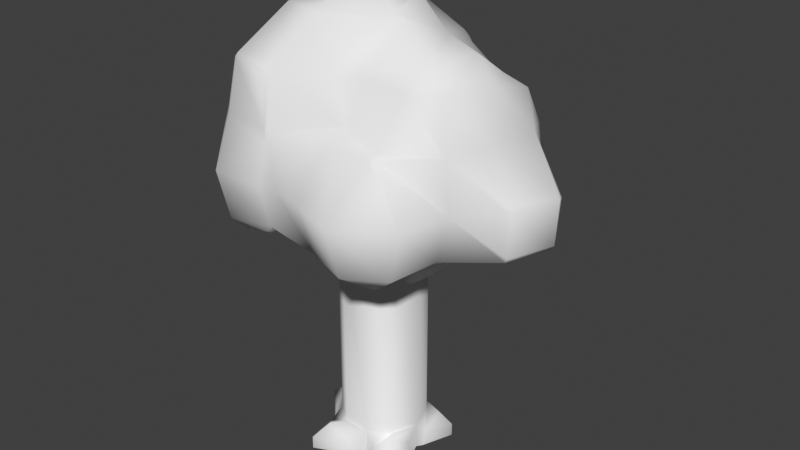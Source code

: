 # Source: tree1.blend  (saved by Blender 4.5.91; exported with 4.5.12 LTS)
import bpy
from mathutils import Matrix  # noqa: F401  (used for matrix-valued properties, if any)

bpy.ops.wm.read_factory_settings(use_empty=True)
scene = bpy.context.scene
scene.name = 'Scene'

# ---- world
world_world = bpy.data.worlds.new('World'); scene.world = world_world
world_world.use_nodes = True; world_world.node_tree.nodes.clear()
_N = world_world.node_tree.nodes; _L = world_world.node_tree.links
n0 = _N.new('ShaderNodeOutputWorld'); n0.name = 'World Output'; n0.location = (300, 300)
n1 = _N.new('ShaderNodeBackground'); n1.name = 'Background'; n1.location = (10, 300)
n1.inputs[0].default_value = (0.05088, 0.05088, 0.05088, 1.0)
_L.new(n1.outputs[0], n0.inputs[0])
n0.is_active_output = True
world_world.color = (0.05088, 0.05088, 0.05088)
world_world.use_sun_shadow = False
world_world.sun_shadow_jitter_overblur = 0.0

# ---- meshes
me_tree1 = bpy.data.meshes.new('tree1')
me_tree1.from_pydata([(0.4534, 1.203, -0.00184), (0.4481, 1.206, 7.352), (1.023, 0.7583, 7.353), (1.23, 0.05536, -0.0008365), (1.225, 0.05816, 7.353), (0.9762, -0.6269, 7.354), (0.3781, -1.038, -0.001043), (0.3727, -1.035, 7.353), (-0.3556, -1.011, 7.353), (-0.925, -0.5656, -0.002175), (-0.9303, -0.5628, 7.352), (-1.132, 0.1374, 7.352), (-0.8784, 0.8196, -0.002667), (-0.8838, 0.8224, 7.352), (-0.2802, 1.231, 7.352), (0.7656, 0.5122, 5.237), (3.02, -0.2386, 7.209), (0.8969, 0.383, 5.07), (3.151, -0.3678, 7.043), (0.9258, 0.159, 4.968), (3.18, -0.5919, 6.94), (0.8412, -0.07434, 4.968), (3.096, -0.8252, 6.94), (0.6755, -0.2278, 5.071), (2.93, -0.9787, 7.043), (0.4919, -0.2428, 5.237), (2.746, -0.9937, 7.209), (0.3606, -0.1136, 5.403), (2.615, -0.8645, 7.376), (0.3317, 0.1104, 5.506), (2.586, -0.6404, 7.479), (0.4162, 0.3438, 5.506), (2.671, -0.4071, 7.479), (0.582, 0.4972, 5.403), (2.836, -0.2536, 7.376), (-0.9168, -1.806, 0.3664), (-0.9165, -1.806, -0.001697), (1.67, 1.095, 0.3672), (1.671, 1.095, -0.0009098), (0.4529, 1.204, 0.7313), (1.028, 0.7558, 0.7319), (1.229, 0.05564, 0.7324), (0.9811, -0.6294, 0.7324), (0.3775, -1.038, 0.7321), (-0.3507, -1.013, 0.7316), (-0.9255, -0.5653, 0.731), (-1.127, 0.1349, 0.7306), (-0.8789, 0.8199, 0.7305), (-0.2754, 1.228, 0.7308), (1.457, -1.274, -0.0001653), (1.457, -1.273, 0.3679), (-0.6955, 1.909, -0.002948), (-0.6958, 1.909, 0.3651), (-1.926, 0.1659, -0.003184), (-1.926, 0.166, 0.3649), (0.9366, 1.278, 0.3666), (0.8798, 1.428, -0.001614), (1.34, 0.2154, -0.0008166), (1.283, 0.3656, 0.3672), (1.349, 0.9257, 0.7321), (0.6734, -1.155, 0.3673), (0.5934, -1.258, -0.0008024), (1.219, -0.9514, 0.7327), (1.283, -0.3727, 0.3674), (1.363, -0.2698, -0.0006154), (0.1974, 1.447, 0.4713), (-0.4857, 1.569, 0.7305), (0.2835, 1.472, -0.002066), (-0.9992, 1.103, 0.4706), (-1.085, 1.078, -0.002916), (0.1019, -1.333, -0.001133), (-0.01973, -1.289, 0.3668), (-1.149, -0.8794, -0.002219), (-1.027, -0.9232, 0.366), (-0.6339, -1.409, 0.7315), (-1.32, -0.3991, 0.3655), (-1.322, -0.4721, -0.0025), (-1.527, 0.1505, 0.7303), (-1.283, 0.6848, 0.3652), (-1.28, 0.7575, -0.002938), (3.546, 1.955, 6.959), (4.559, 0.9849, 6.96), (4.631, 0.9587, 7.084), (4.669, 1.065, 8.32), (3.589, 2.077, 8.319), (4.704, 0.9326, 8.32), (4.168, -0.3199, 7.081), (4.242, -0.3465, 8.32), (4.126, -0.4319, 8.32), (4.167, -0.3193, 8.452), (2.229, 2.315, 8.318), (3.483, 1.788, 9.679), (2.217, 2.285, 9.678), (3.35, 1.424, 10.6), (3.659, 1.312, 9.679), (3.529, -0.08782, 9.68), (3.427, -0.05069, 11.04), (3.125, 0.8045, 11.04), (2.072, 1.887, 10.68), (1.893, 1.395, 11.04), (3.134, -1.392, 9.68), (2.963, -1.329, 11.04), (2.422, -1.133, 11.61), (2.886, 0.1454, 11.61), (2.227, -1.674, 11.04), (1.143, -0.6695, 12.27), (1.607, 0.6089, 11.76), (4.63, 0.9593, 8.45), (4.097, -0.2943, 6.96), (3.257, -1.436, 8.32), (2.867, -1.295, 6.96), (3.353, 1.422, 6.441), (2.89, 0.1434, 6.434), (2.074, 1.886, 6.878), (1.792, 1.106, 6.958), (1.995, 0.4677, 6.958), (1.147, -0.6716, 6.723), (2.426, -1.135, 6.662), (1.233, -0.4356, 6.958), (1.61, 0.6073, 7.435), (-0.1316, -0.2078, 7.354), (0.8474, -0.5628, 6.958), (0.7481, 0.9198, 6.957), (0.1954, 0.6931, 6.957), (-0.3081, -0.6958, 6.957), (-0.4318, -0.09904, 6.957), (0.6842, -1.95, 6.417), (1.963, -2.414, 6.388), (0.3756, -2.8, 6.959), (1.644, -3.292, 6.96), (2.675, -2.672, 6.96), (-0.5946, -1.487, 6.65), (-0.981, -2.552, 6.957), (-1.058, -2.765, 7.192), (-0.7515, -2.876, 8.318), (0.2434, -3.162, 8.319), (-1.06, -2.764, 9.381), (-1.049, -2.734, 9.677), (0.5796, -2.231, 9.678), (-1.144, -2.997, 8.317), (-2.498, -2.747, 6.956), (-2.603, -3.033, 8.316), (-1.244, -2.698, 6.957), (-3.616, -1.838, 7.595), (-3.627, -1.867, 8.315), (-3.275, -1.962, 6.956), (-3.616, -1.838, 8.386), (-3.072, -2.035, 9.676), (-2.454, -2.619, 9.676), (-2.501, -2.242, 11.04), (-2.362, -2.36, 11.04), (-2.34, -2.3, 11.18), (-2.337, -2.302, 6.495), (-3.639, -1.83, 8.315), (-3.39, -1.217, 6.955), (-3.371, -0.4801, 6.955), (-3.639, -0.3828, 8.315), (-3.252, -0.523, 9.675), (-3.311, -0.9928, 9.675), (-3.155, -0.5581, 10.97), (-3.152, -0.5597, 6.696), (0.3325, 1.07, 6.576), (0.7964, 2.349, 6.025), (3.0, -2.79, 8.32), (2.085, -2.458, 9.68), (1.96, -2.413, 9.776), (1.91, -2.552, 9.68), (0.6816, -1.949, 9.958), (0.8549, -1.468, 11.04), (1.517, -3.638, 8.32), (-0.9458, 1.534, 6.13), (-0.4823, 2.812, 6.225), (1.259, 3.628, 6.685), (0.1404, 4.033, 6.956), (-0.05725, 3.987, 6.956), (1.321, 3.799, 6.957), (-0.01954, 4.091, 7.179), (1.353, 3.889, 8.317), (-0.01789, 4.099, 8.316), (-0.02038, 4.092, 8.329), (1.258, 3.628, 8.811), (1.653, 3.485, 6.957), (1.812, 3.428, 8.317), (-0.02906, 4.095, 8.316), (1.044, -0.6333, 12.4), (0.4881, 1.015, 12.4), (0.7926, 2.351, 11.26), (1.124, 2.231, 11.04), (0.3367, 1.096, 12.4), (-1.873, -1.023, 6.184), (-2.227, 1.999, 9.553), (-2.051, 1.935, 9.675), (-2.249, 1.937, 9.675), (-1.843, 3.054, 8.315), (-1.536, 3.195, 8.315), (-0.5416, 2.834, 9.676), (-1.917, 2.846, 6.955), (-1.351, 3.128, 6.955), (-3.223, 2.36, 8.314), (-3.045, 2.295, 6.954), (-2.224, 1.997, 6.245), (-1.409, 0.2552, 6.194), (-2.688, 0.7187, 6.225), (-3.518, 1.02, 6.954), (-3.694, 1.084, 8.314), (2.13, 2.04, 6.958), (0.8584, 2.532, 11.04), (-0.1934, 2.708, 11.04), (-0.4852, 2.814, 10.21), (-0.4576, 2.889, 9.676), (0.9873, 2.884, 9.677), (-0.6216, 2.44, 11.04), (-0.9495, 1.536, 11.26), (-1.2, 1.626, 11.04), (0.3282, 1.073, 12.43), (0.2023, 1.118, 12.4), (-0.1358, -0.2057, 13.13), (-0.5678, -1.399, 12.4), (-1.003, -2.602, 11.04), (0.1873, -1.77, 11.04), (-0.5987, -1.485, 12.3), (-1.389, 0.2485, 12.4), (-1.414, 0.2576, 12.36), (-1.103, -2.749, 9.677), (-1.382, -2.648, 11.04), (-3.137, -0.5645, 11.04), (-1.877, -1.021, 12.22), (-3.146, -0.533, 11.04), (-2.333, 1.708, 11.03), (-2.692, 0.7208, 11.65), (-3.233, 0.9168, 11.03), (-3.235, 0.9173, 9.674)], [], [(39, 1, 2, 40), (40, 2, 4, 41), (41, 4, 5, 42), (42, 5, 7, 43), (43, 7, 8, 44), (44, 8, 10, 45), (45, 10, 11, 46), (46, 11, 13, 47), (47, 13, 14, 48), (48, 14, 1, 39), (15, 16, 18, 17), (17, 18, 20, 19), (19, 20, 22, 21), (21, 22, 24, 23), (23, 24, 26, 25), (25, 26, 28, 27), (27, 28, 30, 29), (29, 30, 32, 31), (31, 32, 34, 33), (33, 34, 16, 15), (65, 67, 51, 52), (63, 62, 50), (75, 77, 54), (76, 75, 54, 53), (58, 57, 38, 37), (66, 65, 52), (60, 61, 49, 50), (56, 55, 37, 38), (70, 71, 35, 36), (74, 73, 35), (59, 58, 37), (71, 74, 35), (55, 59, 37), (73, 72, 36, 35), (64, 63, 50, 49), (68, 66, 52), (69, 68, 52, 51), (62, 60, 50), (77, 78, 54), (78, 79, 53, 54), (39, 40, 59, 55), (40, 41, 58, 59), (0, 39, 55, 56), (41, 3, 57, 58), (42, 43, 60, 62), (3, 41, 63, 64), (43, 6, 61, 60), (41, 42, 62, 63), (12, 47, 68, 69), (47, 48, 66, 68), (48, 39, 65, 66), (39, 0, 67, 65), (45, 9, 72, 73), (43, 44, 74, 71), (44, 45, 73, 74), (6, 43, 71, 70), (47, 12, 79, 78), (46, 47, 78, 77), (9, 45, 75, 76), (45, 46, 77, 75), (83, 82, 81, 80), (84, 83, 80), (83, 85, 82), (82, 85, 87, 86), (87, 88, 86), (88, 87, 89), (92, 91, 84, 90), (96, 95, 94, 93), (97, 96, 93), (99, 97, 93, 98), (95, 96, 101, 100), (101, 96, 103, 102), (104, 101, 102), (102, 103, 106, 105), (85, 83, 107), (107, 94, 95, 89), (87, 85, 107, 89), (108, 81, 82, 86), (100, 109, 88, 89), (95, 100, 89), (109, 110, 108, 86), (88, 109, 86), (94, 91, 93), (94, 107, 83, 84), (91, 94, 84), (80, 81, 111), (111, 81, 108, 112), (112, 115, 114, 113), (111, 112, 113), (115, 112, 117, 116), (118, 115, 116), (115, 118, 119), (119, 118, 121, 120), (123, 122, 119, 120), (121, 124, 120), (125, 123, 120), (116, 117, 127, 126), (127, 129, 128, 126), (130, 129, 127), (126, 128, 132, 131), (128, 135, 134, 133), (132, 128, 133), (135, 138, 137, 136), (134, 135, 136), (134, 139, 133), (133, 139, 141, 140), (142, 133, 140), (140, 141, 144, 143), (145, 140, 143), (141, 148, 147, 146), (144, 141, 146), (150, 149, 147, 148), (149, 150, 151), (140, 145, 152), (144, 153, 143), (156, 155, 154, 143), (153, 156, 143), (157, 156, 153, 146), (158, 157, 146), (157, 158, 159), (154, 155, 160), (113, 114, 122, 161), (162, 113, 161), (114, 115, 119), (109, 100, 164, 163), (110, 109, 163, 130), (96, 97, 103), (112, 108, 110, 117), (100, 101, 104, 165), (164, 100, 165), (166, 164, 165), (138, 166, 165, 167), (165, 104, 168, 167), (117, 110, 130, 127), (163, 164, 166, 169), (130, 163, 169, 129), (169, 166, 138, 135), (129, 169, 135, 128), (171, 162, 161, 170), (173, 172, 162, 171), (174, 173, 171), (173, 175, 172), (177, 175, 173, 176), (178, 177, 176), (180, 177, 178, 179), (177, 182, 181, 175), (183, 178, 176), (106, 185, 184, 105), (106, 99, 187, 186), (188, 185, 106, 186), (131, 132, 142, 152), (189, 131, 152), (192, 191, 190), (195, 194, 193, 190), (191, 195, 190), (193, 194, 197, 196), (199, 198, 193, 196), (199, 196, 200), (193, 198, 190), (197, 171, 170, 200), (196, 197, 200), (152, 145, 154, 160), (189, 152, 160), (202, 201, 189, 160), (204, 198, 199, 203), (156, 204, 203, 155), (187, 99, 98), (90, 84, 80, 205), (168, 104, 102, 105), (187, 206, 186), (206, 207, 186), (206, 210, 209, 208), (207, 206, 208), (187, 98, 92, 210), (206, 187, 210), (211, 207, 208), (197, 194, 183, 176), (174, 197, 176), (211, 213, 212), (181, 182, 90, 205), (93, 91, 92, 98), (205, 80, 111, 113), (122, 114, 119), (92, 90, 182, 180), (210, 92, 180), (182, 177, 180), (175, 181, 172), (181, 205, 113, 162), (172, 181, 162), (121, 118, 116), (122, 123, 161), (209, 210, 180, 179), (178, 183, 179), (173, 174, 176), (209, 195, 208), (194, 195, 209, 179), (183, 194, 179), (197, 174, 171), (200, 170, 201, 202), (185, 188, 214), (188, 215, 214), (217, 184, 216), (167, 219, 218, 137), (138, 167, 137), (218, 219, 220), (191, 213, 211, 208), (195, 191, 208), (214, 215, 221, 216), (221, 215, 212, 222), (221, 217, 216), (184, 185, 214, 216), (105, 184, 217, 220), (219, 168, 105, 220), (218, 224, 223, 137), (150, 224, 151), (226, 225, 149, 151), (147, 149, 225, 159), (158, 147, 159), (225, 227, 159), (218, 220, 226, 151), (224, 218, 151), (228, 213, 191, 192), (212, 213, 228, 229), (222, 212, 229), (225, 226, 222, 229), (227, 225, 229), (228, 230, 229), (230, 227, 229), (103, 97, 99, 106), (124, 125, 120), (168, 219, 167), (121, 116, 126, 131), (124, 121, 131), (137, 223, 136), (139, 134, 136), (142, 132, 133), (186, 207, 211, 212), (215, 188, 186, 212), (161, 123, 125, 201), (170, 161, 201), (217, 221, 222, 226), (220, 217, 226), (125, 124, 131, 189), (201, 125, 189), (223, 224, 150, 148), (136, 223, 148, 141), (139, 136, 141), (142, 140, 152), (231, 230, 228, 192), (204, 231, 192, 190), (198, 204, 190), (203, 199, 200, 202), (230, 231, 157, 159), (227, 230, 159), (157, 231, 204, 156), (155, 203, 202, 160), (147, 158, 146), (153, 144, 146), (154, 145, 143)])
me_tree1.polygons.foreach_set('use_smooth', [True] * 259)
_uv = me_tree1.uv_layers.new(name='UVMap')
_uv.uv.foreach_set('vector', [0.08075, 0.3417, 0.5553, 0.3542, 0.5546, 0.3982, 0.0695, 0.3947, 0.0695, 0.3947, 0.5546, 0.3982, 0.5543, 0.4506, 0.07844, 0.4481, 0.07844, 0.4481, 0.5543, 0.4506, 0.5545, 0.4948, 0.06802, 0.5024, 0.06802, 0.5024, 0.5545, 0.4948, 0.5553, 0.5473, 0.07823, 0.5547, 0.08798, 0.7821, 0.5637, 0.789, 0.5634, 0.8339, 0.07772, 0.8361, 0.07772, 0.8361, 0.5634, 0.8339, 0.5637, 0.8864, 0.08681, 0.8887, 0.48, 0.7749, 0.006007, 0.7644, 0.006617, 0.7194, 0.4895, 0.7218, 0.4895, 0.7218, 0.006617, 0.7194, 0.006812, 0.6672, 0.4819, 0.6689, 0.4819, 0.6689, 0.006812, 0.6672, 0.006637, 0.6211, 0.4897, 0.6162, 0.4897, 0.6162, 0.006637, 0.6211, 0.006001, 0.5687, 0.4819, 0.5629, 0.005921, 0.3292, 0.005921, 0.005926, 0.07058, 0.005926, 0.07058, 0.3292, 0.07058, 0.3292, 0.07058, 0.005926, 0.1352, 0.005926, 0.1352, 0.3292, 0.1352, 0.3292, 0.1352, 0.005926, 0.1999, 0.005926, 0.1999, 0.3292, 0.1999, 0.3292, 0.1999, 0.005926, 0.2646, 0.005926, 0.2646, 0.3292, 0.2646, 0.3292, 0.2646, 0.005926, 0.3292, 0.005926, 0.3292, 0.3292, 0.3292, 0.3292, 0.3292, 0.005926, 0.3939, 0.005926, 0.3939, 0.3292, 0.3939, 0.3292, 0.3939, 0.005926, 0.4585, 0.005926, 0.4585, 0.3292, 0.4585, 0.3292, 0.4585, 0.005926, 0.5232, 0.005926, 0.5232, 0.3292, 0.5232, 0.3292, 0.5232, 0.005926, 0.5878, 0.005926, 0.5878, 0.3292, 0.5878, 0.3292, 0.5878, 0.005926, 0.6525, 0.005926, 0.6525, 0.3292, 0.9436, 0.2195, 0.9774, 0.2144, 0.978, 0.2902, 0.9519, 0.2905, 0.04633, 0.4665, 0.04169, 0.5101, 0.00814, 0.5156, 0.5147, 0.7652, 0.5173, 0.7222, 0.5512, 0.7226, 0.6713, 0.9511, 0.645, 0.9476, 0.645, 0.889, 0.671, 0.889, 0.3464, 0.9281, 0.3557, 0.9549, 0.2892, 0.9568, 0.288, 0.9308, 0.5161, 0.6241, 0.5073, 0.5759, 0.5512, 0.6295, 0.03265, 0.9259, 0.02794, 0.8987, 0.08904, 0.9006, 0.08871, 0.9266, 0.2287, 0.9611, 0.2346, 0.9333, 0.288, 0.9308, 0.2892, 0.9568, 0.8395, 0.2204, 0.8663, 0.2269, 0.8653, 0.3002, 0.8393, 0.2998, 0.04567, 0.8452, 0.05469, 0.8875, 0.008585, 0.8512, 0.04433, 0.3941, 0.05081, 0.4357, 0.01198, 0.3949, 0.05329, 0.8004, 0.04567, 0.8452, 0.008585, 0.8512, 0.04394, 0.354, 0.04433, 0.3941, 0.01198, 0.3949, 0.8644, 0.3631, 0.8371, 0.3674, 0.8393, 0.2998, 0.8653, 0.3002, 0.1604, 0.9006, 0.1536, 0.9274, 0.08871, 0.9266, 0.08904, 0.9006, 0.5073, 0.67, 0.5161, 0.6241, 0.5512, 0.6295, 0.9787, 0.3552, 0.9448, 0.3516, 0.9519, 0.2905, 0.978, 0.2902, 0.04169, 0.5101, 0.04897, 0.5508, 0.00814, 0.5156, 0.5173, 0.7222, 0.5161, 0.6794, 0.5512, 0.7226, 0.645, 0.8305, 0.6713, 0.827, 0.671, 0.889, 0.645, 0.889, 0.08075, 0.3417, 0.0695, 0.3947, 0.04433, 0.3941, 0.04394, 0.354, 0.0695, 0.3947, 0.07844, 0.4481, 0.05081, 0.4357, 0.04433, 0.3941, 0.1957, 0.9524, 0.2054, 0.9014, 0.2346, 0.9333, 0.2287, 0.9611, 0.368, 0.9016, 0.3694, 0.9535, 0.3557, 0.9549, 0.3464, 0.9281, 0.06802, 0.5024, 0.07823, 0.5547, 0.04897, 0.5508, 0.04169, 0.5101, 0.1852, 0.9026, 0.1831, 0.9544, 0.1536, 0.9274, 0.1604, 0.9006, 0.01407, 0.9547, 0.006653, 0.9034, 0.02794, 0.8987, 0.03265, 0.9259, 0.07844, 0.4481, 0.06802, 0.5024, 0.04169, 0.5101, 0.04633, 0.4665, 0.9746, 0.3782, 0.9233, 0.3702, 0.9448, 0.3516, 0.9787, 0.3552, 0.4819, 0.6689, 0.4897, 0.6162, 0.5161, 0.6241, 0.5073, 0.67, 0.4897, 0.6162, 0.4819, 0.5629, 0.5073, 0.5759, 0.5161, 0.6241, 0.9234, 0.1959, 0.9752, 0.192, 0.9774, 0.2144, 0.9436, 0.2195, 0.8947, 0.3842, 0.8437, 0.3938, 0.8371, 0.3674, 0.8644, 0.3631, 0.08798, 0.7821, 0.07772, 0.8361, 0.04567, 0.8452, 0.05329, 0.8004, 0.07772, 0.8361, 0.08681, 0.8887, 0.05469, 0.8875, 0.04567, 0.8452, 0.8427, 0.192, 0.8944, 0.1956, 0.8663, 0.2269, 0.8395, 0.2204, 0.6168, 0.8025, 0.6685, 0.7984, 0.6713, 0.827, 0.645, 0.8305, 0.4895, 0.7218, 0.4819, 0.6689, 0.5161, 0.6794, 0.5173, 0.7222, 0.6685, 0.9799, 0.6168, 0.9758, 0.645, 0.9476, 0.6713, 0.9511, 0.48, 0.7749, 0.4895, 0.7218, 0.5173, 0.7222, 0.5147, 0.7652, 0.9278, 0.8215, 0.9641, 0.8077, 0.9674, 0.8086, 0.9695, 0.8572, 0.9297, 0.8725, 0.9278, 0.8215, 0.9695, 0.8572, 0.9278, 0.8215, 0.9262, 0.8166, 0.9641, 0.8077, 0.9641, 0.8077, 0.9262, 0.8166, 0.8997, 0.7839, 0.9377, 0.7749, 0.8329, 0.4161, 0.8295, 0.4203, 0.8071, 0.3995, 0.7089, 0.01058, 0.7089, 0.006332, 0.7142, 0.006687, 0.8435, 0.4613, 0.8724, 0.4216, 0.9036, 0.431, 0.8792, 0.4761, 0.809, 0.8318, 0.852, 0.8167, 0.8761, 0.859, 0.8451, 0.8762, 0.8186, 0.8643, 0.809, 0.8318, 0.8451, 0.8762, 0.8117, 0.9045, 0.8186, 0.8643, 0.8451, 0.8762, 0.833, 0.9139, 0.852, 0.8167, 0.809, 0.8318, 0.7824, 0.7991, 0.826, 0.782, 0.7824, 0.7991, 0.809, 0.8318, 0.7871, 0.8526, 0.7605, 0.8199, 0.5977, 0.6291, 0.5727, 0.6203, 0.5932, 0.5997, 0.7605, 0.8199, 0.7871, 0.8526, 0.7729, 0.8909, 0.7307, 0.8627, 0.9262, 0.8166, 0.9278, 0.8215, 0.9216, 0.8199, 0.9216, 0.8199, 0.8761, 0.859, 0.852, 0.8167, 0.895, 0.7872, 0.8997, 0.7839, 0.9262, 0.8166, 0.9216, 0.8199, 0.895, 0.7872, 0.8024, 0.3979, 0.8117, 0.3504, 0.8165, 0.3521, 0.8071, 0.3995, 0.8275, 0.4821, 0.806, 0.4638, 0.8295, 0.4203, 0.8329, 0.4179, 0.852, 0.8167, 0.826, 0.782, 0.895, 0.7872, 0.806, 0.4638, 0.7673, 0.4457, 0.8024, 0.3979, 0.8071, 0.3995, 0.8295, 0.4203, 0.806, 0.4638, 0.8071, 0.3995, 0.8761, 0.859, 0.8814, 0.8773, 0.8451, 0.8762, 0.8761, 0.859, 0.9216, 0.8199, 0.9278, 0.8215, 0.9297, 0.8725, 0.8814, 0.8773, 0.8761, 0.859, 0.9297, 0.8725, 0.9419, 0.449, 0.9777, 0.4221, 0.9647, 0.466, 0.7615, 0.344, 0.8117, 0.3504, 0.8024, 0.3979, 0.752, 0.3913, 0.9186, 0.282, 0.8962, 0.2582, 0.9026, 0.2345, 0.9186, 0.2104, 0.9647, 0.466, 0.9868, 0.4929, 0.9248, 0.5014, 0.5506, 0.9818, 0.5114, 0.9719, 0.5186, 0.9439, 0.5681, 0.9392, 0.9591, 0.006524, 0.9909, 0.0142, 0.9512, 0.0142, 0.5506, 0.9818, 0.5694, 0.952, 0.5699, 0.9928, 0.5699, 0.9928, 0.5694, 0.952, 0.5818, 0.9441, 0.623, 0.9501, 0.6732, 0.4135, 0.6899, 0.3993, 0.7279, 0.4053, 0.674, 0.4522, 0.5818, 0.9441, 0.6211, 0.9262, 0.623, 0.9501, 0.6565, 0.447, 0.6732, 0.4135, 0.674, 0.4522, 0.5681, 0.9392, 0.5186, 0.9439, 0.5209, 0.9022, 0.5701, 0.8967, 0.7324, 0.4856, 0.7367, 0.5259, 0.6939, 0.5254, 0.69, 0.4866, 0.767, 0.493, 0.7367, 0.5259, 0.7324, 0.4856, 0.69, 0.4866, 0.6939, 0.5254, 0.6494, 0.5339, 0.6514, 0.4902, 0.6629, 0.7848, 0.6643, 0.7495, 0.7028, 0.7463, 0.7158, 0.7804, 0.6494, 0.5339, 0.6939, 0.5254, 0.6523, 0.545, 0.6643, 0.7495, 0.6563, 0.6872, 0.7133, 0.7014, 0.7138, 0.7114, 0.7028, 0.7463, 0.6643, 0.7495, 0.7138, 0.7114, 0.6649, 0.0208, 0.6657, 0.00593, 0.6964, 0.005924, 0.7158, 0.7804, 0.7165, 0.7497, 0.7701, 0.7541, 0.7693, 0.791, 0.6416, 0.5419, 0.6523, 0.545, 0.6016, 0.5589, 0.841, 0.5072, 0.891, 0.4986, 0.9005, 0.5458, 0.8749, 0.546, 0.8485, 0.5394, 0.841, 0.5072, 0.8749, 0.546, 0.7701, 0.7541, 0.7659, 0.7026, 0.7922, 0.6925, 0.8147, 0.7306, 0.815, 0.7335, 0.7701, 0.7541, 0.8147, 0.7306, 0.7627, 0.6544, 0.7686, 0.6524, 0.7922, 0.6925, 0.7659, 0.7026, 0.7686, 0.6524, 0.7627, 0.6544, 0.7622, 0.6487, 0.841, 0.5072, 0.8485, 0.5394, 0.8217, 0.5226, 0.9005, 0.5458, 0.9006, 0.5473, 0.8749, 0.546, 0.8972, 0.6011, 0.8461, 0.5948, 0.8481, 0.5675, 0.8749, 0.546, 0.9006, 0.5473, 0.8972, 0.6011, 0.8749, 0.546, 0.9409, 0.596, 0.8972, 0.6011, 0.9006, 0.5473, 0.9028, 0.547, 0.9428, 0.5788, 0.9409, 0.596, 0.9028, 0.547, 0.9409, 0.596, 0.9428, 0.5788, 0.9857, 0.5959, 0.8481, 0.5675, 0.8461, 0.5948, 0.8345, 0.5907, 0.7268, 0.3504, 0.7226, 0.3804, 0.6899, 0.3993, 0.6688, 0.3943, 0.6678, 0.3395, 0.7268, 0.3504, 0.6688, 0.3943, 0.9026, 0.2345, 0.8962, 0.2582, 0.8782, 0.245, 0.8661, 0.01077, 0.8517, 0.05447, 0.8202, 0.069, 0.8202, 0.006499, 0.7673, 0.4457, 0.806, 0.4638, 0.8036, 0.5111, 0.767, 0.493, 0.809, 0.8318, 0.8186, 0.8643, 0.7871, 0.8526, 0.752, 0.3913, 0.8024, 0.3979, 0.7673, 0.4457, 0.7469, 0.4419, 0.5672, 0.664, 0.5727, 0.6203, 0.5977, 0.6291, 0.6042, 0.6843, 0.5994, 0.6879, 0.5672, 0.664, 0.6042, 0.6843, 0.6053, 0.6903, 0.5994, 0.6879, 0.6042, 0.6843, 0.6563, 0.6872, 0.6053, 0.6903, 0.6042, 0.6843, 0.654, 0.6725, 0.6042, 0.6843, 0.5977, 0.6291, 0.6496, 0.6284, 0.654, 0.6725, 0.7469, 0.4419, 0.7673, 0.4457, 0.767, 0.493, 0.7324, 0.4856, 0.5649, 0.7351, 0.5994, 0.6879, 0.6053, 0.6903, 0.6144, 0.7558, 0.767, 0.493, 0.8036, 0.5111, 0.7597, 0.5571, 0.7367, 0.5259, 0.6144, 0.7558, 0.6053, 0.6903, 0.6563, 0.6872, 0.6643, 0.7495, 0.6131, 0.7914, 0.6144, 0.7558, 0.6643, 0.7495, 0.6629, 0.7848, 0.6286, 0.3427, 0.6678, 0.3395, 0.6688, 0.3943, 0.6175, 0.3889, 0.9124, 0.06051, 0.9392, 0.02386, 0.9833, 0.05192, 0.9556, 0.09459, 0.9117, 0.06792, 0.9124, 0.06051, 0.9556, 0.09459, 0.9124, 0.06051, 0.9282, 0.01877, 0.9392, 0.02386, 0.8884, 0.007255, 0.9282, 0.01877, 0.9124, 0.06051, 0.9034, 0.06439, 0.8714, 0.056, 0.8884, 0.007255, 0.9034, 0.06439, 0.6866, 0.04779, 0.691, 0.02796, 0.7352, 0.03518, 0.735, 0.03571, 0.9291, 0.9691, 0.9278, 0.9464, 0.9689, 0.9388, 0.9695, 0.9546, 0.7355, 0.03538, 0.7352, 0.03518, 0.755, 0.008, 0.7729, 0.8909, 0.7448, 0.929, 0.7258, 0.8668, 0.7307, 0.8627, 0.7729, 0.8909, 0.8117, 0.9045, 0.8149, 0.9445, 0.8054, 0.9561, 0.7441, 0.9342, 0.7448, 0.929, 0.7729, 0.8909, 0.8054, 0.9561, 0.6514, 0.4902, 0.6494, 0.5339, 0.6416, 0.5419, 0.5962, 0.5362, 0.5997, 0.4845, 0.6514, 0.4902, 0.5962, 0.5362, 0.7936, 0.1473, 0.7871, 0.1455, 0.7947, 0.1425, 0.7338, 0.107, 0.7887, 0.07386, 0.7994, 0.08056, 0.7947, 0.1425, 0.7871, 0.1455, 0.7338, 0.107, 0.7947, 0.1425, 0.8796, 0.1276, 0.879, 0.1157, 0.9203, 0.1193, 0.9218, 0.1412, 0.9247, 0.185, 0.8836, 0.1812, 0.8796, 0.1276, 0.9218, 0.1412, 0.9247, 0.185, 0.9218, 0.1412, 0.9586, 0.1618, 0.7994, 0.08056, 0.8476, 0.1123, 0.7947, 0.1425, 0.9203, 0.1193, 0.9556, 0.09459, 0.9839, 0.1185, 0.9586, 0.1618, 0.9218, 0.1412, 0.9203, 0.1193, 0.9586, 0.1618, 0.8217, 0.5226, 0.8485, 0.5394, 0.8481, 0.5675, 0.8345, 0.5907, 0.8022, 0.5681, 0.8217, 0.5226, 0.8345, 0.5907, 0.5669, 0.4382, 0.6093, 0.4372, 0.5997, 0.4845, 0.5664, 0.492, 0.8944, 0.6558, 0.8857, 0.7015, 0.8357, 0.6968, 0.8444, 0.6511, 0.8972, 0.6011, 0.8944, 0.6558, 0.8444, 0.6511, 0.8461, 0.5948, 0.8149, 0.9445, 0.8117, 0.9045, 0.833, 0.9139, 0.8792, 0.4761, 0.9036, 0.431, 0.9419, 0.449, 0.92, 0.4973, 0.6496, 0.6284, 0.5977, 0.6291, 0.5932, 0.5997, 0.6426, 0.5731, 0.8149, 0.9445, 0.8162, 0.9587, 0.8054, 0.9561, 0.6654, 0.1348, 0.6992, 0.1399, 0.6644, 0.1458, 0.6654, 0.1348, 0.6834, 0.0913, 0.7309, 0.1048, 0.7228, 0.1198, 0.8587, 0.06433, 0.8947, 0.08099, 0.841, 0.08099, 0.8149, 0.9445, 0.833, 0.9139, 0.8726, 0.9151, 0.8659, 0.9556, 0.8162, 0.9587, 0.8149, 0.9445, 0.8659, 0.9556, 0.7144, 0.1512, 0.6992, 0.1399, 0.7228, 0.1198, 0.8066, 0.04115, 0.7887, 0.07386, 0.7355, 0.03538, 0.755, 0.008, 0.9117, 0.06792, 0.9203, 0.1193, 0.9034, 0.06439, 0.7144, 0.1512, 0.7367, 0.1786, 0.725, 0.184, 0.9689, 0.9388, 0.9278, 0.9464, 0.9155, 0.9037, 0.9522, 0.8844, 0.8451, 0.8762, 0.8814, 0.8773, 0.8726, 0.9151, 0.833, 0.9139, 0.92, 0.4973, 0.9419, 0.449, 0.9647, 0.466, 0.9248, 0.5014, 0.6899, 0.3993, 0.7226, 0.3804, 0.7279, 0.4053, 0.8726, 0.9151, 0.9155, 0.9037, 0.9278, 0.9464, 0.9083, 0.9668, 0.8659, 0.9556, 0.8726, 0.9151, 0.9083, 0.9668, 0.9278, 0.9464, 0.9291, 0.9691, 0.9083, 0.9668, 0.9282, 0.01877, 0.9384, 0.008283, 0.9392, 0.02386, 0.7079, 0.3044, 0.7294, 0.3457, 0.7268, 0.3504, 0.6678, 0.3395, 0.6896, 0.3009, 0.7079, 0.3044, 0.6678, 0.3395, 0.5818, 0.9441, 0.5694, 0.952, 0.5681, 0.9392, 0.6899, 0.3993, 0.6732, 0.4135, 0.6688, 0.3943, 0.7309, 0.1048, 0.6834, 0.0913, 0.6866, 0.04779, 0.735, 0.03571, 0.7352, 0.03518, 0.7355, 0.03538, 0.735, 0.03571, 0.9124, 0.06051, 0.9117, 0.06792, 0.9034, 0.06439, 0.7309, 0.1048, 0.7338, 0.107, 0.7228, 0.1198, 0.7887, 0.07386, 0.7338, 0.107, 0.7309, 0.1048, 0.735, 0.03571, 0.7355, 0.03538, 0.7887, 0.07386, 0.735, 0.03571, 0.9203, 0.1193, 0.9117, 0.06792, 0.9556, 0.09459, 0.5767, 0.391, 0.6175, 0.3889, 0.6093, 0.4372, 0.5669, 0.4382, 0.7448, 0.929, 0.7441, 0.9342, 0.7424, 0.9339, 0.6647, 0.2113, 0.669, 0.2119, 0.6644, 0.2129, 0.7012, 0.5878, 0.6464, 0.5684, 0.6918, 0.5398, 0.654, 0.6725, 0.6723, 0.6361, 0.7111, 0.6558, 0.7133, 0.7014, 0.6563, 0.6872, 0.654, 0.6725, 0.7133, 0.7014, 0.7111, 0.6558, 0.6723, 0.6361, 0.7019, 0.5926, 0.7871, 0.1455, 0.7367, 0.1786, 0.7144, 0.1512, 0.7228, 0.1198, 0.7338, 0.107, 0.7871, 0.1455, 0.7228, 0.1198, 0.6644, 0.2129, 0.669, 0.2119, 0.7249, 0.2504, 0.6728, 0.2685, 0.7249, 0.2504, 0.669, 0.2119, 0.725, 0.184, 0.7262, 0.2496, 0.7415, 0.557, 0.7012, 0.5878, 0.6918, 0.5398, 0.7258, 0.8668, 0.7448, 0.929, 0.7424, 0.9339, 0.6943, 0.9074, 0.6426, 0.5731, 0.6464, 0.5684, 0.7012, 0.5878, 0.7019, 0.5926, 0.6723, 0.6361, 0.6496, 0.6284, 0.6426, 0.5731, 0.7019, 0.5926, 0.7111, 0.6558, 0.7248, 0.6576, 0.7152, 0.7018, 0.7133, 0.7014, 0.7627, 0.6544, 0.7248, 0.6576, 0.7622, 0.6487, 0.7519, 0.589, 0.8023, 0.6205, 0.7686, 0.6524, 0.7622, 0.6487, 0.9423, 0.5391, 0.9841, 0.5309, 0.9877, 0.5956, 0.9857, 0.5959, 0.9428, 0.5788, 0.9423, 0.5391, 0.9857, 0.5959, 0.9877, 0.5956, 0.9878, 0.5969, 0.9857, 0.5959, 0.7111, 0.6558, 0.7019, 0.5926, 0.7519, 0.589, 0.7622, 0.6487, 0.7248, 0.6576, 0.7111, 0.6558, 0.7622, 0.6487, 0.7736, 0.1871, 0.7367, 0.1786, 0.7871, 0.1455, 0.7936, 0.1473, 0.725, 0.184, 0.7367, 0.1786, 0.7736, 0.1871, 0.7787, 0.2319, 0.7262, 0.2496, 0.725, 0.184, 0.7787, 0.2319, 0.8093, 0.256, 0.7491, 0.2851, 0.7262, 0.2496, 0.7787, 0.2319, 0.6686, 0.03313, 0.6692, 0.03264, 0.6692, 0.07965, 0.7736, 0.1871, 0.8064, 0.2169, 0.7787, 0.2319, 0.8064, 0.2169, 0.8095, 0.2552, 0.7787, 0.2319, 0.7871, 0.8526, 0.8186, 0.8643, 0.8117, 0.9045, 0.7729, 0.8909, 0.663, 0.465, 0.6565, 0.447, 0.674, 0.4522, 0.6496, 0.6284, 0.6723, 0.6361, 0.654, 0.6725, 0.5818, 0.9441, 0.5681, 0.9392, 0.5701, 0.8967, 0.6213, 0.8967, 0.6211, 0.9262, 0.5818, 0.9441, 0.6213, 0.8967, 0.7133, 0.7014, 0.7152, 0.7018, 0.7138, 0.7114, 0.7165, 0.7497, 0.7028, 0.7463, 0.7138, 0.7114, 0.6416, 0.5419, 0.6494, 0.5339, 0.6523, 0.545, 0.6644, 0.1458, 0.6992, 0.1399, 0.7144, 0.1512, 0.725, 0.184, 0.669, 0.2119, 0.6647, 0.2113, 0.6644, 0.1458, 0.725, 0.184, 0.6688, 0.3943, 0.6732, 0.4135, 0.6565, 0.447, 0.6093, 0.4372, 0.6175, 0.3889, 0.6688, 0.3943, 0.6093, 0.4372, 0.7047, 0.2871, 0.7249, 0.2504, 0.7262, 0.2496, 0.7491, 0.2851, 0.7019, 0.5926, 0.7012, 0.5878, 0.7519, 0.589, 0.6565, 0.447, 0.663, 0.465, 0.6514, 0.4902, 0.5997, 0.4845, 0.6093, 0.4372, 0.6565, 0.447, 0.5997, 0.4845, 0.7152, 0.7018, 0.7248, 0.6576, 0.7627, 0.6544, 0.7659, 0.7026, 0.7138, 0.7114, 0.7152, 0.7018, 0.7659, 0.7026, 0.7701, 0.7541, 0.7165, 0.7497, 0.7138, 0.7114, 0.7701, 0.7541, 0.6416, 0.5419, 0.6016, 0.5589, 0.5962, 0.5362, 0.8301, 0.1841, 0.8064, 0.2169, 0.7736, 0.1871, 0.7936, 0.1473, 0.8683, 0.1512, 0.8301, 0.1841, 0.7936, 0.1473, 0.7947, 0.1425, 0.8476, 0.1123, 0.8683, 0.1512, 0.7947, 0.1425, 0.8444, 0.6511, 0.8357, 0.6968, 0.8015, 0.6818, 0.8093, 0.636, 0.9854, 0.6511, 0.9373, 0.6495, 0.9409, 0.596, 0.9857, 0.5959, 0.9878, 0.5969, 0.9854, 0.6511, 0.9857, 0.5959, 0.9409, 0.596, 0.9373, 0.6495, 0.8944, 0.6558, 0.8972, 0.6011, 0.8461, 0.5948, 0.8444, 0.6511, 0.8093, 0.636, 0.8345, 0.5907, 0.9423, 0.5391, 0.9428, 0.5788, 0.9028, 0.547, 0.9006, 0.5473, 0.9005, 0.5458, 0.9028, 0.547, 0.8481, 0.5675, 0.8485, 0.5394, 0.8749, 0.546])
_ca = me_tree1.color_attributes.new('Attribute', 'BYTE_COLOR', 'CORNER')
_ca.data.foreach_set('color', [1.0, 1.0, 1.0, 1.0, 1.0, 1.0, 1.0, 1.0, 1.0, 1.0, 1.0, 1.0, 1.0, 1.0, 1.0, 1.0, 1.0, 1.0, 1.0, 1.0, 1.0, 1.0, 1.0, 1.0, 1.0, 1.0, 1.0, 1.0, 1.0, 1.0, 1.0, 1.0, 1.0, 1.0, 1.0, 1.0, 1.0, 1.0, 1.0, 1.0, 1.0, 1.0, 1.0, 1.0, 1.0, 1.0, 1.0, 1.0, 1.0, 1.0, 1.0, 1.0, 1.0, 1.0, 1.0, 1.0, 1.0, 1.0, 1.0, 1.0, 1.0, 1.0, 1.0, 1.0, 1.0, 1.0, 1.0, 1.0, 1.0, 1.0, 1.0, 1.0, 1.0, 1.0, 1.0, 1.0, 1.0, 1.0, 1.0, 1.0, 1.0, 1.0, 1.0, 1.0, 1.0, 1.0, 1.0, 1.0, 1.0, 1.0, 1.0, 1.0, 1.0, 1.0, 1.0, 1.0, 1.0, 1.0, 1.0, 1.0, 1.0, 1.0, 1.0, 1.0, 1.0, 1.0, 1.0, 1.0, 1.0, 1.0, 1.0, 1.0, 1.0, 1.0, 1.0, 1.0, 1.0, 1.0, 1.0, 1.0, 1.0, 1.0, 1.0, 1.0, 1.0, 1.0, 1.0, 1.0, 1.0, 1.0, 1.0, 1.0, 1.0, 1.0, 1.0, 1.0, 1.0, 1.0, 1.0, 1.0, 1.0, 1.0, 1.0, 1.0, 1.0, 1.0, 1.0, 1.0, 1.0, 1.0, 1.0, 1.0, 1.0, 1.0, 1.0, 1.0, 1.0, 1.0, 1.0, 1.0, 1.0, 1.0, 1.0, 1.0, 1.0, 1.0, 1.0, 1.0, 1.0, 1.0, 1.0, 1.0, 1.0, 1.0, 1.0, 1.0, 1.0, 1.0, 1.0, 1.0, 1.0, 1.0, 1.0, 1.0, 1.0, 1.0, 1.0, 1.0, 1.0, 1.0, 1.0, 1.0, 1.0, 1.0, 1.0, 1.0, 1.0, 1.0, 1.0, 1.0, 1.0, 1.0, 1.0, 1.0, 1.0, 1.0, 1.0, 1.0, 1.0, 1.0, 1.0, 1.0, 1.0, 1.0, 1.0, 1.0, 1.0, 1.0, 1.0, 1.0, 1.0, 1.0, 1.0, 1.0, 1.0, 1.0, 1.0, 1.0, 1.0, 1.0, 1.0, 1.0, 1.0, 1.0, 1.0, 1.0, 1.0, 1.0, 1.0, 1.0, 1.0, 1.0, 1.0, 1.0, 1.0, 1.0, 1.0, 1.0, 1.0, 1.0, 1.0, 1.0, 1.0, 1.0, 1.0, 1.0, 1.0, 1.0, 1.0, 1.0, 1.0, 1.0, 1.0, 1.0, 1.0, 1.0, 1.0, 1.0, 1.0, 1.0, 1.0, 1.0, 1.0, 1.0, 1.0, 1.0, 1.0, 1.0, 1.0, 1.0, 1.0, 1.0, 1.0, 1.0, 1.0, 1.0, 1.0, 1.0, 1.0, 1.0, 1.0, 1.0, 1.0, 1.0, 1.0, 1.0, 1.0, 1.0, 1.0, 1.0, 1.0, 1.0, 1.0, 1.0, 1.0, 1.0, 1.0, 1.0, 1.0, 1.0, 1.0, 1.0, 1.0, 1.0, 1.0, 1.0, 1.0, 1.0, 1.0, 1.0, 1.0, 1.0, 1.0, 1.0, 1.0, 1.0, 1.0, 1.0, 1.0, 1.0, 1.0, 1.0, 1.0, 1.0, 1.0, 1.0, 1.0, 1.0, 1.0, 1.0, 1.0, 1.0, 1.0, 1.0, 1.0, 1.0, 1.0, 1.0, 1.0, 1.0, 1.0, 1.0, 1.0, 1.0, 1.0, 1.0, 1.0, 1.0, 1.0, 1.0, 1.0, 1.0, 1.0, 1.0, 1.0, 1.0, 1.0, 1.0, 1.0, 1.0, 1.0, 1.0, 1.0, 1.0, 1.0, 1.0, 1.0, 1.0, 1.0, 1.0, 1.0, 1.0, 1.0, 1.0, 1.0, 1.0, 1.0, 1.0, 1.0, 1.0, 1.0, 1.0, 1.0, 1.0, 1.0, 1.0, 1.0, 1.0, 1.0, 1.0, 1.0, 1.0, 1.0, 1.0, 1.0, 1.0, 1.0, 1.0, 1.0, 1.0, 1.0, 1.0, 1.0, 1.0, 1.0, 1.0, 1.0, 1.0, 1.0, 1.0, 1.0, 1.0, 1.0, 1.0, 1.0, 1.0, 1.0, 1.0, 1.0, 1.0, 1.0, 1.0, 1.0, 1.0, 1.0, 1.0, 1.0, 1.0, 1.0, 1.0, 1.0, 1.0, 1.0, 1.0, 1.0, 1.0, 1.0, 1.0, 1.0, 1.0, 1.0, 1.0, 1.0, 1.0, 1.0, 1.0, 1.0, 1.0, 1.0, 1.0, 1.0, 1.0, 1.0, 1.0, 1.0, 1.0, 1.0, 1.0, 1.0, 1.0, 1.0, 1.0, 1.0, 1.0, 1.0, 1.0, 1.0, 1.0, 1.0, 1.0, 1.0, 1.0, 1.0, 1.0, 1.0, 1.0, 1.0, 1.0, 1.0, 1.0, 1.0, 1.0, 1.0, 1.0, 1.0, 1.0, 1.0, 1.0, 1.0, 1.0, 1.0, 1.0, 1.0, 1.0, 1.0, 1.0, 1.0, 1.0, 1.0, 1.0, 1.0, 1.0, 1.0, 1.0, 1.0, 1.0, 1.0, 1.0, 1.0, 1.0, 1.0, 1.0, 1.0, 1.0, 1.0, 1.0, 1.0, 1.0, 1.0, 1.0, 1.0, 1.0, 1.0, 1.0, 1.0, 1.0, 1.0, 1.0, 1.0, 1.0, 1.0, 1.0, 1.0, 1.0, 1.0, 1.0, 1.0, 1.0, 1.0, 1.0, 1.0, 1.0, 1.0, 1.0, 1.0, 1.0, 1.0, 1.0, 1.0, 1.0, 1.0, 1.0, 1.0, 1.0, 1.0, 1.0, 1.0, 1.0, 1.0, 1.0, 1.0, 1.0, 1.0, 1.0, 1.0, 1.0, 1.0, 1.0, 1.0, 1.0, 1.0, 1.0, 1.0, 1.0, 1.0, 1.0, 1.0, 1.0, 1.0, 1.0, 1.0, 1.0, 1.0, 1.0, 1.0, 1.0, 1.0, 1.0, 1.0, 1.0, 1.0, 1.0, 1.0, 1.0, 1.0, 1.0, 1.0, 1.0, 1.0, 1.0, 1.0, 1.0, 1.0, 1.0, 1.0, 1.0, 1.0, 1.0, 1.0, 1.0, 1.0, 1.0, 1.0, 1.0, 1.0, 1.0, 1.0, 1.0, 1.0, 1.0, 1.0, 1.0, 1.0, 1.0, 1.0, 1.0, 1.0, 1.0, 1.0, 1.0, 1.0, 1.0, 1.0, 1.0, 1.0, 1.0, 1.0, 1.0, 1.0, 1.0, 1.0, 1.0, 1.0, 1.0, 1.0, 1.0, 1.0, 1.0, 1.0, 1.0, 1.0, 1.0, 1.0, 1.0, 1.0, 1.0, 1.0, 1.0, 1.0, 1.0, 1.0, 1.0, 1.0, 1.0, 1.0, 1.0, 1.0, 1.0, 1.0, 1.0, 1.0, 1.0, 1.0, 1.0, 1.0, 1.0, 1.0, 1.0, 1.0, 1.0, 1.0, 1.0, 1.0, 1.0, 1.0, 1.0, 1.0, 1.0, 1.0, 1.0, 1.0, 1.0, 1.0, 1.0, 1.0, 1.0, 1.0, 1.0, 1.0, 1.0, 1.0, 1.0, 1.0, 1.0, 1.0, 1.0, 1.0, 1.0, 1.0, 1.0, 1.0, 1.0, 1.0, 1.0, 1.0, 1.0, 1.0, 1.0, 1.0, 1.0, 1.0, 1.0, 1.0, 1.0, 1.0, 1.0, 1.0, 1.0, 1.0, 1.0, 1.0, 1.0, 1.0, 1.0, 1.0, 1.0, 1.0, 1.0, 1.0, 1.0, 1.0, 1.0, 1.0, 1.0, 1.0, 1.0, 1.0, 1.0, 1.0, 1.0, 1.0, 1.0, 1.0, 1.0, 1.0, 1.0, 1.0, 1.0, 1.0, 1.0, 1.0, 1.0, 1.0, 1.0, 1.0, 1.0, 1.0, 1.0, 1.0, 1.0, 1.0, 1.0, 1.0, 1.0, 1.0, 1.0, 1.0, 1.0, 1.0, 1.0, 1.0, 1.0, 1.0, 1.0, 1.0, 1.0, 1.0, 1.0, 1.0, 1.0, 1.0, 1.0, 1.0, 1.0, 1.0, 1.0, 1.0, 1.0, 1.0, 1.0, 1.0, 1.0, 1.0, 1.0, 1.0, 1.0, 1.0, 1.0, 1.0, 1.0, 1.0, 1.0, 1.0, 1.0, 1.0, 1.0, 1.0, 1.0, 1.0, 1.0, 1.0, 1.0, 1.0, 1.0, 1.0, 1.0, 1.0, 1.0, 1.0, 1.0, 1.0, 1.0, 1.0, 1.0, 1.0, 1.0, 1.0, 1.0, 1.0, 1.0, 1.0, 1.0, 1.0, 1.0, 1.0, 1.0, 1.0, 1.0, 1.0, 1.0, 1.0, 1.0, 1.0, 1.0, 1.0, 1.0, 1.0, 1.0, 1.0, 1.0, 1.0, 1.0, 1.0, 1.0, 1.0, 1.0, 1.0, 1.0, 1.0, 1.0, 1.0, 1.0, 1.0, 1.0, 1.0, 1.0, 1.0, 1.0, 1.0, 1.0, 1.0, 1.0, 1.0, 1.0, 1.0, 1.0, 1.0, 1.0, 1.0, 1.0, 1.0, 1.0, 1.0, 1.0, 1.0, 1.0, 1.0, 1.0, 1.0, 1.0, 1.0, 1.0, 1.0, 1.0, 1.0, 1.0, 1.0, 1.0, 1.0, 1.0, 1.0, 1.0, 1.0, 1.0, 1.0, 1.0, 1.0, 1.0, 1.0, 1.0, 1.0, 1.0, 1.0, 1.0, 1.0, 1.0, 1.0, 1.0, 1.0, 1.0, 1.0, 1.0, 1.0, 1.0, 1.0, 1.0, 1.0, 1.0, 1.0, 1.0, 1.0, 1.0, 1.0, 1.0, 1.0, 1.0, 1.0, 1.0, 1.0, 1.0, 1.0, 1.0, 1.0, 1.0, 1.0, 1.0, 1.0, 1.0, 1.0, 1.0, 1.0, 1.0, 1.0, 1.0, 1.0, 1.0, 1.0, 1.0, 1.0, 1.0, 1.0, 1.0, 1.0, 1.0, 1.0, 1.0, 1.0, 1.0, 1.0, 1.0, 1.0, 1.0, 1.0, 1.0, 1.0, 1.0, 1.0, 1.0, 1.0, 1.0, 1.0, 1.0, 1.0, 1.0, 1.0, 1.0, 1.0, 1.0, 1.0, 1.0, 1.0, 1.0, 1.0, 1.0, 1.0, 1.0, 1.0, 1.0, 1.0, 1.0, 1.0, 1.0, 1.0, 1.0, 1.0, 1.0, 1.0, 1.0, 1.0, 1.0, 1.0, 1.0, 1.0, 1.0, 1.0, 1.0, 1.0, 1.0, 1.0, 1.0, 1.0, 1.0, 1.0, 1.0, 1.0, 1.0, 1.0, 1.0, 1.0, 1.0, 1.0, 1.0, 1.0, 1.0, 1.0, 1.0, 1.0, 1.0, 1.0, 1.0, 1.0, 1.0, 1.0, 1.0, 1.0, 1.0, 1.0, 1.0, 1.0, 1.0, 1.0, 1.0, 1.0, 1.0, 1.0, 1.0, 1.0, 1.0, 1.0, 1.0, 1.0, 1.0, 1.0, 1.0, 1.0, 1.0, 1.0, 1.0, 1.0, 1.0, 1.0, 1.0, 1.0, 1.0, 1.0, 1.0, 1.0, 1.0, 1.0, 1.0, 1.0, 1.0, 1.0, 1.0, 1.0, 1.0, 1.0, 1.0, 1.0, 1.0, 1.0, 1.0, 1.0, 1.0, 1.0, 1.0, 1.0, 1.0, 1.0, 1.0, 1.0, 1.0, 1.0, 1.0, 1.0, 1.0, 1.0, 1.0, 1.0, 1.0, 1.0, 1.0, 1.0, 1.0, 1.0, 1.0, 1.0, 1.0, 1.0, 1.0, 1.0, 1.0, 1.0, 1.0, 1.0, 1.0, 1.0, 1.0, 1.0, 1.0, 1.0, 1.0, 1.0, 1.0, 1.0, 1.0, 1.0, 1.0, 1.0, 1.0, 1.0, 1.0, 1.0, 1.0, 1.0, 1.0, 1.0, 1.0, 1.0, 1.0, 1.0, 1.0, 1.0, 1.0, 1.0, 1.0, 1.0, 1.0, 1.0, 1.0, 1.0, 1.0, 1.0, 1.0, 1.0, 1.0, 1.0, 1.0, 1.0, 1.0, 1.0, 1.0, 1.0, 1.0, 1.0, 1.0, 1.0, 1.0, 1.0, 1.0, 1.0, 1.0, 1.0, 1.0, 1.0, 1.0, 1.0, 1.0, 1.0, 1.0, 1.0, 1.0, 1.0, 1.0, 1.0, 1.0, 1.0, 1.0, 1.0, 1.0, 1.0, 1.0, 1.0, 1.0, 1.0, 1.0, 1.0, 1.0, 1.0, 1.0, 1.0, 1.0, 1.0, 1.0, 1.0, 1.0, 1.0, 1.0, 1.0, 1.0, 1.0, 1.0, 1.0, 1.0, 1.0, 1.0, 1.0, 1.0, 1.0, 1.0, 1.0, 1.0, 1.0, 1.0, 1.0, 1.0, 1.0, 1.0, 1.0, 1.0, 1.0, 1.0, 1.0, 1.0, 1.0, 1.0, 1.0, 1.0, 1.0, 1.0, 1.0, 1.0, 1.0, 1.0, 1.0, 1.0, 1.0, 1.0, 1.0, 1.0, 1.0, 1.0, 1.0, 1.0, 1.0, 1.0, 1.0, 1.0, 1.0, 1.0, 1.0, 1.0, 1.0, 1.0, 1.0, 1.0, 1.0, 1.0, 1.0, 1.0, 1.0, 1.0, 1.0, 1.0, 1.0, 1.0, 1.0, 1.0, 1.0, 1.0, 1.0, 1.0, 1.0, 1.0, 1.0, 1.0, 1.0, 1.0, 1.0, 1.0, 1.0, 1.0, 1.0, 1.0, 1.0, 1.0, 1.0, 1.0, 1.0, 1.0, 1.0, 1.0, 1.0, 1.0, 1.0, 1.0, 1.0, 1.0, 1.0, 1.0, 1.0, 1.0, 1.0, 1.0, 1.0, 1.0, 1.0, 1.0, 1.0, 1.0, 1.0, 1.0, 1.0, 1.0, 1.0, 1.0, 1.0, 1.0, 1.0, 1.0, 1.0, 1.0, 1.0, 1.0, 1.0, 1.0, 1.0, 1.0, 1.0, 1.0, 1.0, 1.0, 1.0, 1.0, 1.0, 1.0, 1.0, 1.0, 1.0, 1.0, 1.0, 1.0, 1.0, 1.0, 1.0, 1.0, 1.0, 1.0, 1.0, 1.0, 1.0, 1.0, 1.0, 1.0, 1.0, 1.0, 1.0, 1.0, 1.0, 1.0, 1.0, 1.0, 1.0, 1.0, 1.0, 1.0, 1.0, 1.0, 1.0, 1.0, 1.0, 1.0, 1.0, 1.0, 1.0, 1.0, 1.0, 1.0, 1.0, 1.0, 1.0, 1.0, 1.0, 1.0, 1.0, 1.0, 1.0, 1.0, 1.0, 1.0, 1.0, 1.0, 1.0, 1.0, 1.0, 1.0, 1.0, 1.0, 1.0, 1.0, 1.0, 1.0, 1.0, 1.0, 1.0, 1.0, 1.0, 1.0, 1.0, 1.0, 1.0, 1.0, 1.0, 1.0, 1.0, 1.0, 1.0, 1.0, 1.0, 1.0, 1.0, 1.0, 1.0, 1.0, 1.0, 1.0, 1.0, 1.0, 1.0, 1.0, 1.0, 1.0, 1.0, 1.0, 1.0, 1.0, 1.0, 1.0, 1.0, 1.0, 1.0, 1.0, 1.0, 1.0, 1.0, 1.0, 1.0, 1.0, 1.0, 1.0, 1.0, 1.0, 1.0, 1.0, 1.0, 1.0, 1.0, 1.0, 1.0, 1.0, 1.0, 1.0, 1.0, 1.0, 1.0, 1.0, 1.0, 1.0, 1.0, 1.0, 1.0, 1.0, 1.0, 1.0, 1.0, 1.0, 1.0, 1.0, 1.0, 1.0, 1.0, 1.0, 1.0, 1.0, 1.0, 1.0, 1.0, 1.0, 1.0, 1.0, 1.0, 1.0, 1.0, 1.0, 1.0, 1.0, 1.0, 1.0, 1.0, 1.0, 1.0, 1.0, 1.0, 1.0, 1.0, 1.0, 1.0, 1.0, 1.0, 1.0, 1.0, 1.0, 1.0, 1.0, 1.0, 1.0, 1.0, 1.0, 1.0, 1.0, 1.0, 1.0, 1.0, 1.0, 1.0, 1.0, 1.0, 1.0, 1.0, 1.0, 1.0, 1.0, 1.0, 1.0, 1.0, 1.0, 1.0, 1.0, 1.0, 1.0, 1.0, 1.0, 1.0, 1.0, 1.0, 1.0, 1.0, 1.0, 1.0, 1.0, 1.0, 1.0, 1.0, 1.0, 1.0, 1.0, 1.0, 1.0, 1.0, 1.0, 1.0, 1.0, 1.0, 1.0, 1.0, 1.0, 1.0, 1.0, 1.0, 1.0, 1.0, 1.0, 1.0, 1.0, 1.0, 1.0, 1.0, 1.0, 1.0, 1.0, 1.0, 1.0, 1.0, 1.0, 1.0, 1.0, 1.0, 1.0, 1.0, 1.0, 1.0, 1.0, 1.0, 1.0, 1.0, 1.0, 1.0, 1.0, 1.0, 1.0, 1.0, 1.0, 1.0, 1.0, 1.0, 1.0, 1.0, 1.0, 1.0, 1.0, 1.0, 1.0, 1.0, 1.0, 1.0, 1.0, 1.0, 1.0, 1.0, 1.0, 1.0, 1.0, 1.0, 1.0, 1.0, 1.0, 1.0, 1.0, 1.0, 1.0, 1.0, 1.0, 1.0, 1.0, 1.0, 1.0, 1.0, 1.0, 1.0, 1.0, 1.0, 1.0, 1.0, 1.0, 1.0, 1.0, 1.0, 1.0, 1.0, 1.0, 1.0, 1.0, 1.0, 1.0, 1.0, 1.0, 1.0, 1.0, 1.0, 1.0, 1.0, 1.0, 1.0, 1.0, 1.0, 1.0, 1.0, 1.0, 1.0, 1.0, 1.0, 1.0, 1.0, 1.0, 1.0, 1.0, 1.0, 1.0, 1.0, 1.0, 1.0, 1.0, 1.0, 1.0, 1.0, 1.0, 1.0, 1.0, 1.0, 1.0, 1.0, 1.0, 1.0, 1.0, 1.0, 1.0, 1.0, 1.0, 1.0, 1.0, 1.0, 1.0, 1.0, 1.0, 1.0, 1.0, 1.0, 1.0, 1.0, 1.0, 1.0, 1.0, 1.0, 1.0, 1.0, 1.0, 1.0, 1.0, 1.0, 1.0, 1.0, 1.0, 1.0, 1.0, 1.0, 1.0, 1.0, 1.0, 1.0, 1.0, 1.0, 1.0, 1.0, 1.0, 1.0, 1.0, 1.0, 1.0, 1.0, 1.0, 1.0, 1.0, 1.0, 1.0, 1.0, 1.0, 1.0, 1.0, 1.0, 1.0, 1.0, 1.0, 1.0, 1.0, 1.0, 1.0, 1.0, 1.0, 1.0, 1.0, 1.0, 1.0, 1.0, 1.0, 1.0, 1.0, 1.0, 1.0, 1.0, 1.0, 1.0, 1.0, 1.0, 1.0, 1.0, 1.0, 1.0, 1.0, 1.0, 1.0, 1.0, 1.0, 1.0, 1.0, 1.0, 1.0, 1.0, 1.0, 1.0, 1.0, 1.0, 1.0, 1.0, 1.0, 1.0, 1.0, 1.0, 1.0, 1.0, 1.0, 1.0, 1.0, 1.0, 1.0, 1.0, 1.0, 1.0, 1.0, 1.0, 1.0, 1.0, 1.0, 1.0, 1.0, 1.0, 1.0, 1.0, 1.0, 1.0, 1.0, 1.0, 1.0, 1.0, 1.0, 1.0, 1.0, 1.0, 1.0, 1.0, 1.0, 1.0, 1.0, 1.0, 1.0, 1.0, 1.0, 1.0, 1.0, 1.0, 1.0, 1.0, 1.0, 1.0, 1.0, 1.0, 1.0, 1.0, 1.0, 1.0, 1.0, 1.0, 1.0, 1.0, 1.0, 1.0, 1.0, 1.0, 1.0, 1.0, 1.0, 1.0, 1.0, 1.0, 1.0, 1.0, 1.0, 1.0, 1.0, 1.0, 1.0, 1.0, 1.0, 1.0, 1.0, 1.0, 1.0, 1.0, 1.0, 1.0, 1.0, 1.0, 1.0, 1.0, 1.0, 1.0, 1.0, 1.0, 1.0, 1.0, 1.0, 1.0, 1.0, 1.0, 1.0, 1.0, 1.0, 1.0, 1.0, 1.0, 1.0, 1.0, 1.0, 1.0, 1.0, 1.0, 1.0, 1.0, 1.0, 1.0, 1.0, 1.0, 1.0, 1.0, 1.0, 1.0, 1.0, 1.0, 1.0, 1.0, 1.0, 1.0, 1.0, 1.0, 1.0, 1.0, 1.0, 1.0, 1.0, 1.0, 1.0, 1.0, 1.0, 1.0, 1.0, 1.0, 1.0, 1.0, 1.0, 1.0, 1.0, 1.0, 1.0, 1.0, 1.0, 1.0, 1.0, 1.0, 1.0, 1.0, 1.0, 1.0, 1.0, 1.0, 1.0, 1.0, 1.0, 1.0, 1.0, 1.0, 1.0, 1.0, 1.0, 1.0, 1.0, 1.0, 1.0, 1.0, 1.0, 1.0, 1.0, 1.0, 1.0, 1.0, 1.0, 1.0, 1.0, 1.0, 1.0, 1.0, 1.0, 1.0, 1.0, 1.0, 1.0, 1.0, 1.0, 1.0, 1.0, 1.0, 1.0, 1.0, 1.0, 1.0, 1.0, 1.0, 1.0, 1.0, 1.0, 1.0, 1.0, 1.0, 1.0, 1.0, 1.0, 1.0, 1.0, 1.0, 1.0, 1.0, 1.0, 1.0, 1.0, 1.0, 1.0, 1.0, 1.0, 1.0, 1.0, 1.0, 1.0, 1.0, 1.0, 1.0, 1.0, 1.0, 1.0, 1.0, 1.0, 1.0, 1.0, 1.0, 1.0, 1.0, 1.0, 1.0, 1.0, 1.0, 1.0, 1.0, 1.0, 1.0, 1.0, 1.0, 1.0, 1.0, 1.0, 1.0, 1.0, 1.0, 1.0, 1.0, 1.0, 1.0, 1.0, 1.0, 1.0, 1.0, 1.0, 1.0, 1.0, 1.0, 1.0, 1.0, 1.0, 1.0, 1.0, 1.0, 1.0, 1.0, 1.0, 1.0, 1.0, 1.0, 1.0, 1.0, 1.0, 1.0, 1.0, 1.0, 1.0, 1.0, 1.0, 1.0, 1.0, 1.0, 1.0, 1.0, 1.0, 1.0, 1.0, 1.0, 1.0, 1.0, 1.0, 1.0, 1.0, 1.0, 1.0, 1.0, 1.0, 1.0, 1.0, 1.0, 1.0, 1.0, 1.0, 1.0, 1.0, 1.0, 1.0, 1.0, 1.0, 1.0, 1.0, 1.0, 1.0, 1.0, 1.0, 1.0, 1.0, 1.0, 1.0, 1.0, 1.0, 1.0, 1.0, 1.0, 1.0, 1.0, 1.0, 1.0, 1.0, 1.0, 1.0, 1.0, 1.0, 1.0, 1.0, 1.0, 1.0, 1.0, 1.0, 1.0, 1.0, 1.0, 1.0, 1.0, 1.0, 1.0, 1.0, 1.0, 1.0, 1.0, 1.0, 1.0, 1.0, 1.0, 1.0, 1.0, 1.0, 1.0, 1.0, 1.0, 1.0, 1.0, 1.0, 1.0, 1.0, 1.0, 1.0, 1.0, 1.0, 1.0, 1.0, 1.0, 1.0, 1.0, 1.0, 1.0, 1.0, 1.0, 1.0, 1.0, 1.0, 1.0, 1.0, 1.0, 1.0, 1.0, 1.0, 1.0, 1.0, 1.0, 1.0, 1.0, 1.0, 1.0, 1.0, 1.0, 1.0, 1.0, 1.0, 1.0, 1.0, 1.0, 1.0, 1.0, 1.0, 1.0, 1.0, 1.0, 1.0, 1.0, 1.0, 1.0, 1.0, 1.0, 1.0, 1.0, 1.0, 1.0, 1.0, 1.0, 1.0, 1.0, 1.0, 1.0, 1.0, 1.0, 1.0, 1.0, 1.0, 1.0, 1.0, 1.0, 1.0, 1.0, 1.0, 1.0, 1.0, 1.0, 1.0, 1.0, 1.0, 1.0, 1.0, 1.0, 1.0, 1.0, 1.0, 1.0, 1.0, 1.0, 1.0, 1.0, 1.0, 1.0, 1.0, 1.0, 1.0, 1.0, 1.0, 1.0, 1.0, 1.0, 1.0, 1.0, 1.0, 1.0, 1.0, 1.0, 1.0, 1.0, 1.0, 1.0, 1.0, 1.0, 1.0, 1.0, 1.0, 1.0, 1.0, 1.0, 1.0, 1.0, 1.0, 1.0, 1.0, 1.0, 1.0, 1.0, 1.0, 1.0, 1.0, 1.0, 1.0, 1.0, 1.0, 1.0, 1.0, 1.0, 1.0, 1.0, 1.0, 1.0, 1.0, 1.0, 1.0, 1.0, 1.0, 1.0, 1.0, 1.0, 1.0, 1.0, 1.0, 1.0, 1.0, 1.0, 1.0, 1.0, 1.0, 1.0, 1.0, 1.0, 1.0, 1.0, 1.0, 1.0, 1.0, 1.0, 1.0, 1.0, 1.0, 1.0, 1.0, 1.0, 1.0, 1.0, 1.0, 1.0, 1.0, 1.0, 1.0, 1.0, 1.0, 1.0, 1.0, 1.0, 1.0, 1.0, 1.0, 1.0, 1.0, 1.0, 1.0, 1.0, 1.0, 1.0, 1.0, 1.0, 1.0, 1.0, 1.0, 1.0, 1.0, 1.0, 1.0, 1.0, 1.0, 1.0, 1.0, 1.0, 1.0, 1.0, 1.0, 1.0, 1.0, 1.0, 1.0, 1.0, 1.0, 1.0, 1.0, 1.0, 1.0, 1.0, 1.0, 1.0, 1.0, 1.0, 1.0, 1.0, 1.0, 1.0, 1.0, 1.0, 1.0, 1.0, 1.0, 1.0, 1.0, 1.0, 1.0, 1.0, 1.0, 1.0, 1.0, 1.0, 1.0, 1.0, 1.0, 1.0, 1.0, 1.0, 1.0, 1.0, 1.0, 1.0, 1.0, 1.0, 1.0, 1.0, 1.0, 1.0, 1.0, 1.0, 1.0, 1.0, 1.0, 1.0, 1.0, 1.0, 1.0, 1.0, 1.0, 1.0, 1.0, 1.0, 1.0, 1.0, 1.0, 1.0, 1.0, 1.0, 1.0, 1.0, 1.0, 1.0, 1.0, 1.0, 1.0, 1.0, 1.0, 1.0, 1.0, 1.0, 1.0, 1.0, 1.0, 1.0, 1.0, 1.0, 1.0, 1.0, 1.0, 1.0, 1.0, 1.0, 1.0, 1.0, 1.0, 1.0, 1.0, 1.0, 1.0, 1.0, 1.0, 1.0, 1.0, 1.0, 1.0, 1.0, 1.0, 1.0, 1.0, 1.0, 1.0, 1.0, 1.0, 1.0, 1.0, 1.0, 1.0, 1.0, 1.0, 1.0, 1.0, 1.0, 1.0, 1.0, 1.0, 1.0, 1.0, 1.0, 1.0, 1.0, 1.0, 1.0, 1.0, 1.0, 1.0, 1.0, 1.0, 1.0, 1.0, 1.0, 1.0, 1.0, 1.0, 1.0, 1.0, 1.0, 1.0, 1.0, 1.0, 1.0, 1.0, 1.0, 1.0, 1.0, 1.0, 1.0, 1.0, 1.0, 1.0, 1.0, 1.0, 1.0, 1.0, 1.0, 1.0, 1.0, 1.0, 1.0, 1.0, 1.0, 1.0, 1.0, 1.0, 1.0, 1.0, 1.0, 1.0, 1.0, 1.0, 1.0, 1.0, 1.0, 1.0, 1.0, 1.0, 1.0, 1.0, 1.0, 1.0, 1.0, 1.0, 1.0, 1.0, 1.0, 1.0, 1.0, 1.0, 1.0, 1.0, 1.0, 1.0, 1.0, 1.0, 1.0, 1.0, 1.0, 1.0, 1.0, 1.0, 1.0, 1.0, 1.0, 1.0, 1.0, 1.0, 1.0, 1.0, 1.0, 1.0, 1.0, 1.0, 1.0, 1.0, 1.0, 1.0, 1.0, 1.0, 1.0, 1.0, 1.0, 1.0, 1.0, 1.0, 1.0, 1.0, 1.0, 1.0, 1.0, 1.0, 1.0, 1.0, 1.0, 1.0, 1.0, 1.0, 1.0, 1.0, 1.0, 1.0, 1.0, 1.0, 1.0, 1.0, 1.0, 1.0, 1.0, 1.0, 1.0, 1.0, 1.0, 1.0, 1.0, 1.0, 1.0, 1.0, 1.0, 1.0, 1.0, 1.0, 1.0, 1.0, 1.0, 1.0, 1.0, 1.0, 1.0, 1.0, 1.0, 1.0, 1.0, 1.0, 1.0, 1.0, 1.0, 1.0, 1.0, 1.0, 1.0, 1.0, 1.0, 1.0, 1.0, 1.0, 1.0, 1.0, 1.0, 1.0, 1.0, 1.0, 1.0, 1.0, 1.0, 1.0, 1.0, 1.0, 1.0, 1.0, 1.0, 1.0, 1.0, 1.0, 1.0, 1.0, 1.0, 1.0, 1.0, 1.0, 1.0, 1.0, 1.0, 1.0, 1.0, 1.0, 1.0, 1.0, 1.0, 1.0, 1.0, 1.0, 1.0, 1.0, 1.0, 1.0, 1.0, 1.0, 1.0, 1.0, 1.0, 1.0, 1.0, 1.0, 1.0, 1.0, 1.0, 1.0, 1.0, 1.0, 1.0, 1.0, 1.0, 1.0, 1.0, 1.0, 1.0, 1.0, 1.0, 1.0, 1.0, 1.0, 1.0, 1.0, 1.0, 1.0, 1.0, 1.0, 1.0, 1.0, 1.0, 1.0, 1.0, 1.0, 1.0, 1.0, 1.0, 1.0, 1.0, 1.0, 1.0, 1.0, 1.0, 1.0, 1.0, 1.0, 1.0, 1.0, 1.0, 1.0, 1.0, 1.0, 1.0, 1.0, 1.0, 1.0, 1.0, 1.0, 1.0, 1.0, 1.0, 1.0, 1.0, 1.0, 1.0, 1.0, 1.0, 1.0, 1.0, 1.0, 1.0, 1.0, 1.0, 1.0, 1.0, 1.0, 1.0, 1.0, 1.0, 1.0, 1.0, 1.0, 1.0, 1.0, 1.0, 1.0, 1.0, 1.0, 1.0, 1.0, 1.0, 1.0, 1.0, 1.0, 1.0, 1.0, 1.0, 1.0, 1.0, 1.0, 1.0, 1.0, 1.0, 1.0, 1.0, 1.0, 1.0, 1.0, 1.0, 1.0, 1.0, 1.0, 1.0, 1.0, 1.0, 1.0, 1.0, 1.0, 1.0, 1.0, 1.0, 1.0, 1.0, 1.0, 1.0, 1.0, 1.0, 1.0, 1.0, 1.0, 1.0, 1.0, 1.0, 1.0, 1.0, 1.0, 1.0, 1.0, 1.0, 1.0, 1.0, 1.0, 1.0, 1.0, 1.0, 1.0, 1.0, 1.0, 1.0, 1.0, 1.0, 1.0, 1.0, 1.0, 1.0, 1.0, 1.0, 1.0, 1.0, 1.0, 1.0, 1.0, 1.0, 1.0, 1.0, 1.0, 1.0, 1.0, 1.0, 1.0, 1.0, 1.0, 1.0, 1.0, 1.0, 1.0, 1.0, 1.0, 1.0, 1.0, 1.0, 1.0, 1.0, 1.0, 1.0, 1.0, 1.0, 1.0, 1.0, 1.0, 1.0, 1.0, 1.0, 1.0, 1.0, 1.0, 1.0, 1.0, 1.0, 1.0, 1.0, 1.0, 1.0, 1.0, 1.0, 1.0, 1.0, 1.0, 1.0, 1.0, 1.0, 1.0, 1.0, 1.0, 1.0, 1.0, 1.0, 1.0, 1.0, 1.0, 1.0, 1.0, 1.0, 1.0, 1.0, 1.0, 1.0, 1.0, 1.0, 1.0, 1.0, 1.0, 1.0, 1.0, 1.0, 1.0, 1.0, 1.0, 1.0, 1.0, 1.0, 1.0, 1.0, 1.0, 1.0, 1.0, 1.0, 1.0, 1.0, 1.0, 1.0, 1.0, 1.0, 1.0, 1.0, 1.0, 1.0, 1.0, 1.0, 1.0, 1.0, 1.0, 1.0, 1.0, 1.0, 1.0, 1.0, 1.0, 1.0, 1.0, 1.0, 1.0, 1.0, 1.0, 1.0, 1.0, 1.0, 1.0, 1.0, 1.0, 1.0, 1.0, 1.0, 1.0, 1.0, 1.0, 1.0, 1.0, 1.0, 1.0, 1.0, 1.0, 1.0, 1.0, 1.0, 1.0, 1.0, 1.0, 1.0, 1.0, 1.0, 1.0, 1.0, 1.0, 1.0, 1.0, 1.0, 1.0, 1.0, 1.0, 1.0, 1.0, 1.0, 1.0, 1.0, 1.0, 1.0, 1.0, 1.0, 1.0, 1.0, 1.0, 1.0, 1.0, 1.0, 1.0, 1.0, 1.0, 1.0, 1.0, 1.0, 1.0, 1.0, 1.0, 1.0, 1.0, 1.0, 1.0, 1.0, 1.0, 1.0, 1.0, 1.0, 1.0, 1.0, 1.0, 1.0, 1.0, 1.0, 1.0, 1.0, 1.0, 1.0, 1.0, 1.0, 1.0, 1.0, 1.0, 1.0, 1.0, 1.0, 1.0, 1.0, 1.0, 1.0, 1.0, 1.0, 1.0, 1.0, 1.0, 1.0, 1.0, 1.0, 1.0, 1.0, 1.0, 1.0, 1.0, 1.0, 1.0, 1.0, 1.0, 1.0, 1.0, 1.0, 1.0, 1.0, 1.0, 1.0, 1.0, 1.0, 1.0, 1.0, 1.0, 1.0, 1.0, 1.0, 1.0, 1.0, 1.0, 1.0, 1.0, 1.0, 1.0, 1.0, 1.0, 1.0, 1.0, 1.0, 1.0, 1.0, 1.0, 1.0, 1.0, 1.0, 1.0, 1.0, 1.0, 1.0, 1.0, 1.0, 1.0, 1.0, 1.0, 1.0, 1.0, 1.0, 1.0, 1.0, 1.0, 1.0, 1.0, 1.0, 1.0, 1.0, 1.0, 1.0, 1.0, 1.0, 1.0, 1.0, 1.0, 1.0, 1.0, 1.0, 1.0, 1.0, 1.0, 1.0, 1.0, 1.0, 1.0, 1.0, 1.0, 1.0, 1.0, 1.0, 1.0, 1.0, 1.0, 1.0, 1.0, 1.0, 1.0, 1.0, 1.0, 1.0, 1.0, 1.0, 1.0, 1.0, 1.0, 1.0, 1.0, 1.0, 1.0, 1.0, 1.0, 1.0, 1.0, 1.0, 1.0, 1.0, 1.0, 1.0, 1.0, 1.0, 1.0, 1.0, 1.0, 1.0, 1.0, 1.0, 1.0, 1.0, 1.0, 1.0, 1.0, 1.0, 1.0, 1.0, 1.0, 1.0, 1.0, 1.0, 1.0, 1.0, 1.0, 1.0, 1.0, 1.0, 1.0, 1.0, 1.0, 1.0, 1.0, 1.0, 1.0, 1.0, 1.0, 1.0, 1.0, 1.0, 1.0, 1.0, 1.0, 1.0, 1.0, 1.0, 1.0, 1.0, 1.0, 1.0, 1.0, 1.0, 1.0, 1.0, 1.0, 1.0, 1.0, 1.0, 1.0, 1.0, 1.0, 1.0, 1.0, 1.0, 1.0, 1.0, 1.0, 1.0, 1.0, 1.0, 1.0, 1.0, 1.0, 1.0, 1.0, 1.0, 1.0, 1.0, 1.0, 1.0, 1.0, 1.0, 1.0, 1.0, 1.0, 1.0, 1.0, 1.0, 1.0, 1.0, 1.0, 1.0, 1.0, 1.0, 1.0, 1.0, 1.0, 1.0, 1.0, 1.0, 1.0, 1.0, 1.0, 1.0, 1.0, 1.0, 1.0, 1.0, 1.0, 1.0, 1.0, 1.0, 1.0, 1.0, 1.0, 1.0, 1.0, 1.0, 1.0, 1.0, 1.0, 1.0, 1.0, 1.0, 1.0, 1.0, 1.0, 1.0, 1.0, 1.0, 1.0, 1.0, 1.0, 1.0, 1.0, 1.0, 1.0, 1.0, 1.0, 1.0, 1.0, 1.0, 1.0, 1.0, 1.0, 1.0, 1.0, 1.0, 1.0, 1.0, 1.0, 1.0, 1.0, 1.0, 1.0, 1.0, 1.0, 1.0, 1.0, 1.0, 1.0, 1.0, 1.0, 1.0, 1.0, 1.0, 1.0, 1.0, 1.0, 1.0, 1.0, 1.0, 1.0, 1.0, 1.0, 1.0, 1.0, 1.0, 1.0, 1.0, 1.0, 1.0, 1.0, 1.0, 1.0, 1.0, 1.0, 1.0, 1.0, 1.0, 1.0, 1.0, 1.0, 1.0, 1.0, 1.0, 1.0, 1.0, 1.0, 1.0, 1.0, 1.0, 1.0, 1.0, 1.0, 1.0, 1.0, 1.0, 1.0, 1.0, 1.0, 1.0, 1.0, 1.0, 1.0, 1.0, 1.0, 1.0, 1.0, 1.0, 1.0, 1.0, 1.0, 1.0, 1.0, 1.0, 1.0, 1.0, 1.0, 1.0, 1.0, 1.0, 1.0, 1.0, 1.0, 1.0, 1.0, 1.0, 1.0, 1.0, 1.0, 1.0, 1.0, 1.0, 1.0, 1.0, 1.0, 1.0, 1.0, 1.0, 1.0, 1.0, 1.0, 1.0, 1.0, 1.0, 1.0, 1.0, 1.0, 1.0, 1.0, 1.0, 1.0, 1.0, 1.0, 1.0, 1.0, 1.0, 1.0, 1.0, 1.0, 1.0, 1.0, 1.0, 1.0, 1.0, 1.0, 1.0, 1.0, 1.0, 1.0, 1.0, 1.0, 1.0, 1.0, 1.0, 1.0, 1.0, 1.0, 1.0, 1.0, 1.0, 1.0, 1.0, 1.0, 1.0, 1.0, 1.0, 1.0, 1.0, 1.0, 1.0, 1.0, 1.0, 1.0, 1.0, 1.0, 1.0, 1.0, 1.0, 1.0, 1.0, 1.0, 1.0, 1.0, 1.0, 1.0, 1.0, 1.0, 1.0, 1.0, 1.0, 1.0, 1.0, 1.0, 1.0, 1.0, 1.0, 1.0, 1.0, 1.0, 1.0, 1.0, 1.0, 1.0, 1.0, 1.0, 1.0, 1.0, 1.0, 1.0, 1.0, 1.0, 1.0, 1.0, 1.0, 1.0, 1.0, 1.0, 1.0, 1.0, 1.0, 1.0, 1.0, 1.0, 1.0, 1.0, 1.0, 1.0, 1.0, 1.0, 1.0, 1.0, 1.0, 1.0, 1.0, 1.0, 1.0, 1.0, 1.0, 1.0, 1.0, 1.0, 1.0, 1.0, 1.0, 1.0, 1.0, 1.0, 1.0, 1.0, 1.0, 1.0, 1.0, 1.0, 1.0, 1.0, 1.0, 1.0, 1.0, 1.0, 1.0, 1.0, 1.0, 1.0, 1.0, 1.0, 1.0, 1.0, 1.0, 1.0, 1.0, 1.0, 1.0, 1.0, 1.0, 1.0, 1.0, 1.0, 1.0, 1.0, 1.0, 1.0, 1.0, 1.0, 1.0, 1.0, 1.0, 1.0, 1.0, 1.0, 1.0, 1.0, 1.0, 1.0, 1.0, 1.0, 1.0, 1.0, 1.0, 1.0, 1.0, 1.0, 1.0, 1.0, 1.0, 1.0, 1.0, 1.0, 1.0, 1.0, 1.0, 1.0, 1.0, 1.0, 1.0, 1.0, 1.0, 1.0, 1.0, 1.0, 1.0, 1.0, 1.0, 1.0, 1.0, 1.0, 1.0, 1.0, 1.0, 1.0, 1.0, 1.0, 1.0, 1.0, 1.0, 1.0, 1.0, 1.0, 1.0, 1.0, 1.0, 1.0, 1.0, 1.0])
me_tree1.update()

# ---- objects
ob_tree1 = bpy.data.objects.new('tree1', me_tree1)

# ---- transforms, parenting, visibility, modifiers, constraints
ob_tree1.location = (0.0, 0.0, 0.0)

# ---- collection membership
scene.collection.objects.link(ob_tree1)

# ---- scene / render settings (as saved in the file)
scene.frame_start = 1; scene.frame_end = 250; scene.frame_set(1)
scene.render.engine = 'BLENDER_EEVEE_NEXT'
scene.cycles.sampling_pattern = 'TABULATED_SOBOL'
scene.eevee.ray_tracing_options.trace_max_roughness = 0.0
scene.view_settings.view_transform = 'Standard'
bpy.context.view_layer.update()

# ---- added for rendering (the .blend has no active camera and no usable light): camera, sun
cam_auto = bpy.data.cameras.new('AutoCamera')
cam_auto.lens = 50.0
cam_auto.sensor_width = 36.0
cam_auto.clip_end = 1000.0
ob_auto_camera = bpy.data.objects.new('AutoCamera', cam_auto)
scene.collection.objects.link(ob_auto_camera)
ob_auto_camera.location = (16.6064, -19.0917, 19.4444)
ob_auto_camera.rotation_euler = (1.09748, -7.21219e-08, 0.694738)
scene.camera = ob_auto_camera
light_auto_sun = bpy.data.lights.new('AutoSun', 'SUN')
light_auto_sun.energy = 3.0
light_auto_sun.angle = 0.0523599
ob_auto_sun = bpy.data.objects.new('AutoSun', light_auto_sun)
scene.collection.objects.link(ob_auto_sun)
ob_auto_sun.rotation_euler = (0.872665, 0.174533, 0.523599)
bpy.context.view_layer.update()
